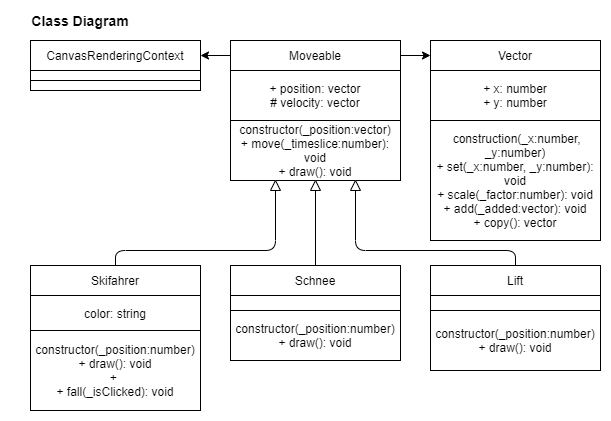

The diagram above was exported from draw.io. Its source (the exported page's mxGraphModel, read from the mxfile embedded in the PNG):
<mxGraphModel dx="1278" dy="607" grid="1" gridSize="10" guides="1" tooltips="1" connect="1" arrows="1" fold="1" page="1" pageScale="1" pageWidth="827" pageHeight="1169" math="0" shadow="0">
  <root>
    <mxCell id="-s8WR11Pzp9l1AgiTIH_-0" />
    <mxCell id="-s8WR11Pzp9l1AgiTIH_-1" parent="-s8WR11Pzp9l1AgiTIH_-0" />
    <mxCell id="-s8WR11Pzp9l1AgiTIH_-4" value="CanvasRenderingContext" style="rounded=0;whiteSpace=wrap;html=1;" parent="-s8WR11Pzp9l1AgiTIH_-1" vertex="1">
      <mxGeometry x="40" y="40" width="170" height="30" as="geometry" />
    </mxCell>
    <mxCell id="-s8WR11Pzp9l1AgiTIH_-5" value="" style="rounded=0;whiteSpace=wrap;html=1;" parent="-s8WR11Pzp9l1AgiTIH_-1" vertex="1">
      <mxGeometry x="40" y="70" width="170" height="10" as="geometry" />
    </mxCell>
    <mxCell id="-s8WR11Pzp9l1AgiTIH_-6" value="" style="rounded=0;whiteSpace=wrap;html=1;" parent="-s8WR11Pzp9l1AgiTIH_-1" vertex="1">
      <mxGeometry x="40" y="80" width="170" height="10" as="geometry" />
    </mxCell>
    <mxCell id="-s8WR11Pzp9l1AgiTIH_-7" value="Skifahrer" style="rounded=0;whiteSpace=wrap;html=1;" parent="-s8WR11Pzp9l1AgiTIH_-1" vertex="1">
      <mxGeometry x="40" y="265" width="170" height="30" as="geometry" />
    </mxCell>
    <mxCell id="-s8WR11Pzp9l1AgiTIH_-8" value="color: string" style="rounded=0;whiteSpace=wrap;html=1;" parent="-s8WR11Pzp9l1AgiTIH_-1" vertex="1">
      <mxGeometry x="40" y="295" width="170" height="35" as="geometry" />
    </mxCell>
    <mxCell id="-s8WR11Pzp9l1AgiTIH_-9" value="constructor(_position:number)&lt;br&gt;+ draw(): void&lt;br&gt;+&amp;nbsp;&lt;br&gt;+ fall(_isClicked): void" style="rounded=0;whiteSpace=wrap;html=1;" parent="-s8WR11Pzp9l1AgiTIH_-1" vertex="1">
      <mxGeometry x="40" y="330" width="170" height="80" as="geometry" />
    </mxCell>
    <mxCell id="-s8WR11Pzp9l1AgiTIH_-10" value="Vector" style="rounded=0;whiteSpace=wrap;html=1;" parent="-s8WR11Pzp9l1AgiTIH_-1" vertex="1">
      <mxGeometry x="440" y="40" width="170" height="30" as="geometry" />
    </mxCell>
    <mxCell id="-s8WR11Pzp9l1AgiTIH_-11" value="+ x: number&lt;br&gt;+ y: number" style="rounded=0;whiteSpace=wrap;html=1;" parent="-s8WR11Pzp9l1AgiTIH_-1" vertex="1">
      <mxGeometry x="440" y="70" width="170" height="50" as="geometry" />
    </mxCell>
    <mxCell id="-s8WR11Pzp9l1AgiTIH_-12" value="&amp;nbsp;construction(_x:number, _y:number)&lt;br&gt;+ set(_x:number, _y:number): void&lt;br&gt;+ scale(_factor:number): void&lt;br&gt;+ add(_added:vector): void&lt;br&gt;+ copy(): vector" style="rounded=0;whiteSpace=wrap;html=1;" parent="-s8WR11Pzp9l1AgiTIH_-1" vertex="1">
      <mxGeometry x="440" y="120" width="170" height="120" as="geometry" />
    </mxCell>
    <mxCell id="-s8WR11Pzp9l1AgiTIH_-13" value="Schnee" style="rounded=0;whiteSpace=wrap;html=1;" parent="-s8WR11Pzp9l1AgiTIH_-1" vertex="1">
      <mxGeometry x="240" y="265" width="170" height="30" as="geometry" />
    </mxCell>
    <mxCell id="-s8WR11Pzp9l1AgiTIH_-14" value="" style="rounded=0;whiteSpace=wrap;html=1;" parent="-s8WR11Pzp9l1AgiTIH_-1" vertex="1">
      <mxGeometry x="240" y="295" width="170" height="15" as="geometry" />
    </mxCell>
    <mxCell id="-s8WR11Pzp9l1AgiTIH_-15" value="constructor(_position:number)&lt;br&gt;+ draw(): void" style="rounded=0;whiteSpace=wrap;html=1;" parent="-s8WR11Pzp9l1AgiTIH_-1" vertex="1">
      <mxGeometry x="240" y="310" width="170" height="50" as="geometry" />
    </mxCell>
    <mxCell id="-s8WR11Pzp9l1AgiTIH_-16" value="Lift" style="rounded=0;whiteSpace=wrap;html=1;" parent="-s8WR11Pzp9l1AgiTIH_-1" vertex="1">
      <mxGeometry x="440" y="265" width="170" height="30" as="geometry" />
    </mxCell>
    <mxCell id="-s8WR11Pzp9l1AgiTIH_-17" value="" style="rounded=0;whiteSpace=wrap;html=1;" parent="-s8WR11Pzp9l1AgiTIH_-1" vertex="1">
      <mxGeometry x="440" y="295" width="170" height="15" as="geometry" />
    </mxCell>
    <mxCell id="-s8WR11Pzp9l1AgiTIH_-18" value="constructor(_position:number)&lt;br&gt;+ draw(): void" style="rounded=0;whiteSpace=wrap;html=1;" parent="-s8WR11Pzp9l1AgiTIH_-1" vertex="1">
      <mxGeometry x="440" y="310" width="170" height="60" as="geometry" />
    </mxCell>
    <mxCell id="-s8WR11Pzp9l1AgiTIH_-32" value="Class Diagram" style="text;html=1;strokeColor=none;fillColor=none;align=center;verticalAlign=middle;whiteSpace=wrap;rounded=0;fontStyle=1;fontSize=14;" parent="-s8WR11Pzp9l1AgiTIH_-1" vertex="1">
      <mxGeometry x="20" y="10" width="140" height="20" as="geometry" />
    </mxCell>
    <mxCell id="WnrmNtw07ULFB9gMzi59-4" style="edgeStyle=orthogonalEdgeStyle;rounded=0;orthogonalLoop=1;jettySize=auto;html=1;exitX=0;exitY=0.5;exitDx=0;exitDy=0;entryX=1;entryY=0.5;entryDx=0;entryDy=0;" parent="-s8WR11Pzp9l1AgiTIH_-1" source="WnrmNtw07ULFB9gMzi59-1" target="-s8WR11Pzp9l1AgiTIH_-4" edge="1">
      <mxGeometry relative="1" as="geometry" />
    </mxCell>
    <mxCell id="WnrmNtw07ULFB9gMzi59-5" style="edgeStyle=orthogonalEdgeStyle;rounded=0;orthogonalLoop=1;jettySize=auto;html=1;exitX=1;exitY=0.5;exitDx=0;exitDy=0;entryX=0;entryY=0.5;entryDx=0;entryDy=0;" parent="-s8WR11Pzp9l1AgiTIH_-1" source="WnrmNtw07ULFB9gMzi59-1" target="-s8WR11Pzp9l1AgiTIH_-10" edge="1">
      <mxGeometry relative="1" as="geometry" />
    </mxCell>
    <mxCell id="WnrmNtw07ULFB9gMzi59-1" value="Moveable" style="rounded=0;whiteSpace=wrap;html=1;" parent="-s8WR11Pzp9l1AgiTIH_-1" vertex="1">
      <mxGeometry x="240" y="40" width="170" height="30" as="geometry" />
    </mxCell>
    <mxCell id="WnrmNtw07ULFB9gMzi59-2" value="+ position: vector&lt;br&gt;# velocity: vector" style="rounded=0;whiteSpace=wrap;html=1;" parent="-s8WR11Pzp9l1AgiTIH_-1" vertex="1">
      <mxGeometry x="240" y="70" width="170" height="50" as="geometry" />
    </mxCell>
    <mxCell id="WnrmNtw07ULFB9gMzi59-3" value="constructor(_position:vector)&lt;br&gt;+ move(_timeslice:number): void&lt;br&gt;+ draw(): void" style="rounded=0;whiteSpace=wrap;html=1;" parent="-s8WR11Pzp9l1AgiTIH_-1" vertex="1">
      <mxGeometry x="240" y="120" width="170" height="60" as="geometry" />
    </mxCell>
    <mxCell id="cy_9il4-qP-k1505F2x6-1" value="" style="triangle;whiteSpace=wrap;html=1;direction=north;" vertex="1" parent="-s8WR11Pzp9l1AgiTIH_-1">
      <mxGeometry x="320" y="180" width="10" height="10" as="geometry" />
    </mxCell>
    <mxCell id="cy_9il4-qP-k1505F2x6-2" value="" style="triangle;whiteSpace=wrap;html=1;direction=north;" vertex="1" parent="-s8WR11Pzp9l1AgiTIH_-1">
      <mxGeometry x="280" y="180" width="10" height="10" as="geometry" />
    </mxCell>
    <mxCell id="cy_9il4-qP-k1505F2x6-3" value="" style="triangle;whiteSpace=wrap;html=1;direction=north;" vertex="1" parent="-s8WR11Pzp9l1AgiTIH_-1">
      <mxGeometry x="360" y="180" width="10" height="10" as="geometry" />
    </mxCell>
    <mxCell id="cy_9il4-qP-k1505F2x6-4" value="" style="endArrow=none;html=1;entryX=0;entryY=0.5;entryDx=0;entryDy=0;exitX=0.5;exitY=0;exitDx=0;exitDy=0;" edge="1" parent="-s8WR11Pzp9l1AgiTIH_-1" source="-s8WR11Pzp9l1AgiTIH_-7" target="cy_9il4-qP-k1505F2x6-2">
      <mxGeometry width="50" height="50" relative="1" as="geometry">
        <mxPoint x="390" y="340" as="sourcePoint" />
        <mxPoint x="260" y="210" as="targetPoint" />
        <Array as="points">
          <mxPoint x="125" y="250" />
          <mxPoint x="285" y="250" />
        </Array>
      </mxGeometry>
    </mxCell>
    <mxCell id="cy_9il4-qP-k1505F2x6-14" value="" style="endArrow=none;html=1;entryX=0;entryY=0.5;entryDx=0;entryDy=0;" edge="1" parent="-s8WR11Pzp9l1AgiTIH_-1" source="-s8WR11Pzp9l1AgiTIH_-13" target="cy_9il4-qP-k1505F2x6-1">
      <mxGeometry width="50" height="50" relative="1" as="geometry">
        <mxPoint x="390" y="340" as="sourcePoint" />
        <mxPoint x="440" y="290" as="targetPoint" />
      </mxGeometry>
    </mxCell>
    <mxCell id="cy_9il4-qP-k1505F2x6-16" value="" style="endArrow=none;html=1;entryX=0;entryY=0.5;entryDx=0;entryDy=0;exitX=0.5;exitY=0;exitDx=0;exitDy=0;" edge="1" parent="-s8WR11Pzp9l1AgiTIH_-1" source="-s8WR11Pzp9l1AgiTIH_-16" target="cy_9il4-qP-k1505F2x6-3">
      <mxGeometry width="50" height="50" relative="1" as="geometry">
        <mxPoint x="390" y="340" as="sourcePoint" />
        <mxPoint x="440" y="290" as="targetPoint" />
        <Array as="points">
          <mxPoint x="525" y="250" />
          <mxPoint x="365" y="250" />
        </Array>
      </mxGeometry>
    </mxCell>
  </root>
</mxGraphModel>